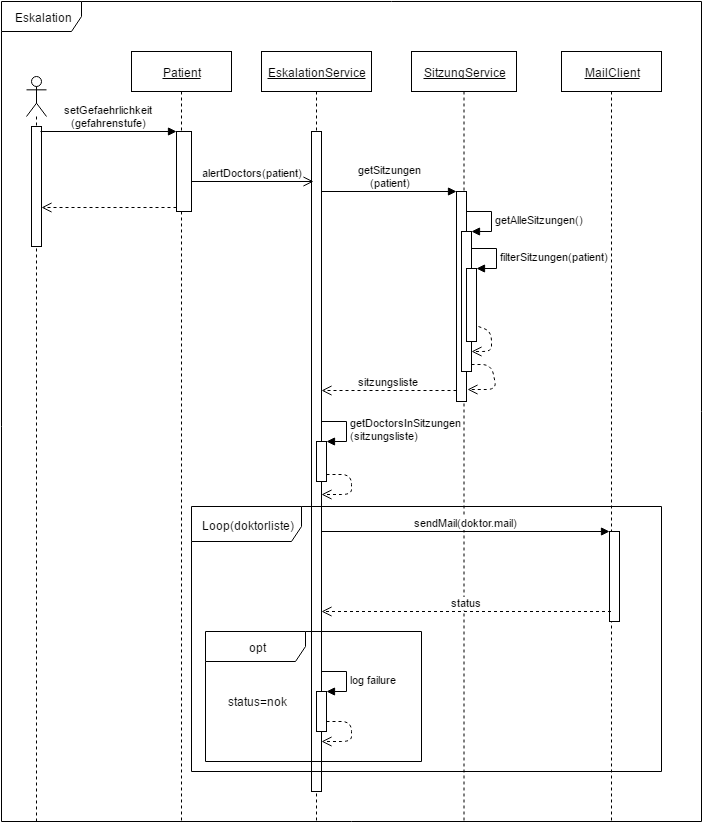

The diagram above was exported from draw.io. Its source (the exported page's mxGraphModel, read from the mxfile embedded in the PNG):
<mxGraphModel dx="976" dy="697" grid="1" gridSize="10" guides="1" tooltips="1" connect="1" arrows="1" fold="1" page="1" pageScale="1" pageWidth="826" pageHeight="1169" background="#ffffff" math="0" shadow="0">
  <root>
    <mxCell id="0" />
    <mxCell id="1" parent="0" />
    <mxCell id="2" value="Eskalation" style="shape=umlFrame;whiteSpace=wrap;html=1;width=80;height=30;" parent="1" vertex="1">
      <mxGeometry x="80" y="60" width="700" height="820" as="geometry" />
    </mxCell>
    <mxCell id="3" value="" style="shape=umlLifeline;participant=umlActor;perimeter=lifelinePerimeter;whiteSpace=wrap;html=1;container=1;collapsible=0;recursiveResize=0;verticalAlign=top;spacingTop=36;labelBackgroundColor=#ffffff;outlineConnect=0;" parent="1" vertex="1">
      <mxGeometry x="105" y="135" width="20" height="745" as="geometry" />
    </mxCell>
    <mxCell id="4" value="" style="html=1;points=[];perimeter=orthogonalPerimeter;" parent="3" vertex="1">
      <mxGeometry x="5" y="50" width="10" height="120" as="geometry" />
    </mxCell>
    <mxCell id="5" value="Patient" style="shape=umlLifeline;perimeter=lifelinePerimeter;whiteSpace=wrap;html=1;container=1;collapsible=0;recursiveResize=0;outlineConnect=0;fontStyle=4" parent="1" vertex="1">
      <mxGeometry x="210" y="110" width="100" height="770" as="geometry" />
    </mxCell>
    <mxCell id="6" value="" style="html=1;points=[];perimeter=orthogonalPerimeter;" parent="5" vertex="1">
      <mxGeometry x="45" y="80" width="15" height="80" as="geometry" />
    </mxCell>
    <mxCell id="7" value="setGefaehrlichkeit&lt;div&gt;(gefahrenstufe)&lt;/div&gt;" style="html=1;verticalAlign=bottom;endArrow=block;entryX=0;entryY=0;strokeWidth=1;exitX=0.9;exitY=0.041;exitPerimeter=0;" parent="1" source="4" target="6" edge="1">
      <mxGeometry relative="1" as="geometry">
        <mxPoint x="165" y="190" as="sourcePoint" />
      </mxGeometry>
    </mxCell>
    <mxCell id="8" value="" style="html=1;verticalAlign=bottom;endArrow=open;dashed=1;endSize=8;exitX=0;exitY=0.95;strokeWidth=1;" parent="1" source="6" edge="1">
      <mxGeometry relative="1" as="geometry">
        <mxPoint x="120" y="266" as="targetPoint" />
      </mxGeometry>
    </mxCell>
    <mxCell id="9" value="EskalationService" style="shape=umlLifeline;perimeter=lifelinePerimeter;whiteSpace=wrap;html=1;container=1;collapsible=0;recursiveResize=0;outlineConnect=0;fontStyle=4" parent="1" vertex="1">
      <mxGeometry x="340" y="110" width="110" height="770" as="geometry" />
    </mxCell>
    <mxCell id="10" value="" style="html=1;points=[];perimeter=orthogonalPerimeter;" parent="9" vertex="1">
      <mxGeometry x="50" y="80" width="10" height="660" as="geometry" />
    </mxCell>
    <mxCell id="41" value="" style="html=1;points=[];perimeter=orthogonalPerimeter;" parent="9" vertex="1">
      <mxGeometry x="55" y="390" width="10" height="40" as="geometry" />
    </mxCell>
    <mxCell id="42" value="&lt;span&gt;getDoctorsInSitzungen&lt;/span&gt;&lt;div&gt;(sitzungsliste)&lt;/div&gt;" style="edgeStyle=orthogonalEdgeStyle;html=1;align=left;spacingLeft=2;endArrow=block;rounded=0;entryX=1;entryY=0;strokeWidth=1;" parent="9" target="41" edge="1">
      <mxGeometry relative="1" as="geometry">
        <mxPoint x="60" y="370" as="sourcePoint" />
        <Array as="points">
          <mxPoint x="85" y="370" />
        </Array>
      </mxGeometry>
    </mxCell>
    <mxCell id="60" value="" style="html=1;verticalAlign=bottom;endArrow=open;dashed=1;endSize=8;strokeWidth=1;" edge="1" parent="9" source="41" target="10">
      <mxGeometry x="-415" y="353" as="geometry">
        <mxPoint x="70" y="443" as="targetPoint" />
        <mxPoint x="77" y="418" as="sourcePoint" />
        <Array as="points">
          <mxPoint x="90" y="423" />
          <mxPoint x="90" y="443" />
        </Array>
      </mxGeometry>
    </mxCell>
    <mxCell id="11" value="alertDoctors(patient)" style="html=1;verticalAlign=bottom;startArrow=none;startFill=0;endArrow=open;startSize=6;endSize=8;strokeWidth=1;entryX=0.2;entryY=0.076;entryPerimeter=0;" parent="1" source="6" target="10" edge="1">
      <mxGeometry width="80" relative="1" as="geometry">
        <mxPoint x="310" y="210" as="sourcePoint" />
        <mxPoint x="380" y="210" as="targetPoint" />
      </mxGeometry>
    </mxCell>
    <mxCell id="12" value="SitzungService" style="shape=umlLifeline;perimeter=lifelinePerimeter;whiteSpace=wrap;html=1;container=1;collapsible=0;recursiveResize=0;outlineConnect=0;fontStyle=4" parent="1" vertex="1">
      <mxGeometry x="490" y="110" width="105" height="770" as="geometry" />
    </mxCell>
    <mxCell id="13" value="" style="html=1;points=[];perimeter=orthogonalPerimeter;" parent="12" vertex="1">
      <mxGeometry x="45" y="140" width="10" height="210" as="geometry" />
    </mxCell>
    <mxCell id="25" value="" style="html=1;points=[];perimeter=orthogonalPerimeter;" parent="12" vertex="1">
      <mxGeometry x="50" y="180" width="10" height="140" as="geometry" />
    </mxCell>
    <mxCell id="26" value="getAlleSitzungen()" style="edgeStyle=orthogonalEdgeStyle;html=1;align=left;spacingLeft=2;endArrow=block;rounded=0;entryX=1;entryY=0;strokeWidth=1;" parent="12" target="25" edge="1">
      <mxGeometry relative="1" as="geometry">
        <mxPoint x="55" y="160" as="sourcePoint" />
        <Array as="points">
          <mxPoint x="80" y="160" />
        </Array>
      </mxGeometry>
    </mxCell>
    <mxCell id="27" value="" style="html=1;points=[];perimeter=orthogonalPerimeter;" parent="12" vertex="1">
      <mxGeometry x="55" y="217" width="10" height="73" as="geometry" />
    </mxCell>
    <mxCell id="28" value="filterSitzungen(patient)" style="edgeStyle=orthogonalEdgeStyle;html=1;align=left;spacingLeft=2;endArrow=block;rounded=0;entryX=1;entryY=0;strokeWidth=1;" parent="12" target="27" edge="1">
      <mxGeometry relative="1" as="geometry">
        <mxPoint x="60" y="197" as="sourcePoint" />
        <Array as="points">
          <mxPoint x="85" y="197" />
        </Array>
      </mxGeometry>
    </mxCell>
    <mxCell id="58" value="" style="html=1;verticalAlign=bottom;endArrow=open;dashed=1;endSize=8;exitX=1.2;exitY=0.795;strokeWidth=1;exitPerimeter=0;entryX=1;entryY=0.857;entryPerimeter=0;" edge="1" parent="12" source="27" target="25">
      <mxGeometry x="65" y="320" as="geometry">
        <mxPoint x="100" y="310" as="targetPoint" />
        <mxPoint x="200" y="320" as="sourcePoint" />
        <Array as="points">
          <mxPoint x="80" y="280" />
          <mxPoint x="80" y="300" />
        </Array>
      </mxGeometry>
    </mxCell>
    <mxCell id="59" value="" style="html=1;verticalAlign=bottom;endArrow=open;dashed=1;endSize=8;exitX=1.033;exitY=0.952;strokeWidth=1;exitPerimeter=0;entryX=1.1;entryY=0.943;entryPerimeter=0;" edge="1" parent="12" source="25" target="13">
      <mxGeometry x="-420" y="255" as="geometry">
        <mxPoint x="65" y="345" as="targetPoint" />
        <mxPoint x="72" y="320" as="sourcePoint" />
        <Array as="points">
          <mxPoint x="80" y="313" />
          <mxPoint x="85" y="338" />
        </Array>
      </mxGeometry>
    </mxCell>
    <mxCell id="14" value="getSitzungen&lt;div&gt;(patient)&lt;/div&gt;" style="html=1;verticalAlign=bottom;endArrow=block;entryX=0;entryY=0;strokeWidth=1;" parent="1" source="10" target="13" edge="1">
      <mxGeometry relative="1" as="geometry">
        <mxPoint x="403" y="250" as="sourcePoint" />
      </mxGeometry>
    </mxCell>
    <mxCell id="15" value="sitzungsliste" style="html=1;verticalAlign=bottom;endArrow=open;dashed=1;endSize=8;exitX=0;exitY=0.95;strokeWidth=1;" parent="1" source="13" target="10" edge="1">
      <mxGeometry relative="1" as="geometry">
        <mxPoint x="445" y="276" as="targetPoint" />
        <Array as="points" />
      </mxGeometry>
    </mxCell>
    <mxCell id="34" value="MailClient" style="shape=umlLifeline;perimeter=lifelinePerimeter;whiteSpace=wrap;html=1;container=1;collapsible=0;recursiveResize=0;outlineConnect=0;fontStyle=4" parent="1" vertex="1">
      <mxGeometry x="640" y="110" width="100" height="770" as="geometry" />
    </mxCell>
    <mxCell id="46" value="" style="html=1;points=[];perimeter=orthogonalPerimeter;" parent="34" vertex="1">
      <mxGeometry x="48" y="480" width="10" height="90" as="geometry" />
    </mxCell>
    <mxCell id="40" value="Loop(doktorliste)" style="shape=umlFrame;whiteSpace=wrap;html=1;width=110;height=35;" parent="1" vertex="1">
      <mxGeometry x="270" y="565" width="470" height="265" as="geometry" />
    </mxCell>
    <mxCell id="47" value="sendMail(doktor.mail)" style="html=1;verticalAlign=bottom;startArrow=none;endArrow=block;startSize=8;strokeWidth=1;startFill=0;" parent="1" source="10" target="46" edge="1">
      <mxGeometry relative="1" as="geometry">
        <mxPoint x="420" y="590" as="sourcePoint" />
      </mxGeometry>
    </mxCell>
    <mxCell id="48" value="status" style="html=1;verticalAlign=bottom;endArrow=open;dashed=1;endSize=8;strokeWidth=1;" parent="1" source="34" edge="1">
      <mxGeometry x="510" y="740" as="geometry">
        <mxPoint x="400" y="670" as="targetPoint" />
        <Array as="points">
          <mxPoint x="610" y="670" />
        </Array>
        <mxPoint x="645" y="740" as="sourcePoint" />
      </mxGeometry>
    </mxCell>
    <mxCell id="50" value="opt" style="shape=umlFrame;whiteSpace=wrap;html=1;width=100;height=30;" parent="1" vertex="1">
      <mxGeometry x="284" y="690" width="216" height="130" as="geometry" />
    </mxCell>
    <mxCell id="52" value="status=nok" style="text;html=1;strokeColor=none;fillColor=none;align=center;verticalAlign=middle;whiteSpace=wrap;overflow=hidden;dashed=1;" parent="1" vertex="1">
      <mxGeometry x="300" y="750" width="70" height="20" as="geometry" />
    </mxCell>
    <mxCell id="56" value="" style="html=1;points=[];perimeter=orthogonalPerimeter;" parent="1" vertex="1">
      <mxGeometry x="395" y="750" width="10" height="40" as="geometry" />
    </mxCell>
    <mxCell id="57" value="log failure" style="edgeStyle=orthogonalEdgeStyle;html=1;align=left;spacingLeft=2;endArrow=block;rounded=0;entryX=1;entryY=0;strokeWidth=1;" parent="1" target="56" edge="1">
      <mxGeometry relative="1" as="geometry">
        <mxPoint x="400" y="730" as="sourcePoint" />
        <Array as="points">
          <mxPoint x="425" y="730" />
        </Array>
      </mxGeometry>
    </mxCell>
    <mxCell id="61" value="" style="html=1;verticalAlign=bottom;endArrow=open;dashed=1;endSize=8;strokeWidth=1;" edge="1" parent="1" source="56" target="10">
      <mxGeometry x="-402" y="600" as="geometry">
        <mxPoint x="413" y="800" as="targetPoint" />
        <mxPoint x="418" y="780" as="sourcePoint" />
        <Array as="points">
          <mxPoint x="430" y="780" />
          <mxPoint x="430" y="800" />
        </Array>
      </mxGeometry>
    </mxCell>
  </root>
</mxGraphModel>